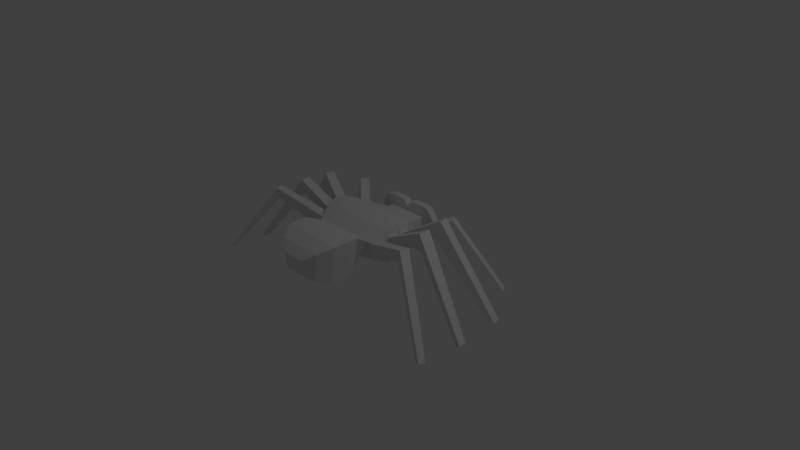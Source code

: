 # Source: SpiderGood.blend  (saved by Blender 2.79.0; exported with 4.5.12 LTS)
import bpy
from mathutils import Matrix  # noqa: F401  (used for matrix-valued properties, if any)

bpy.ops.wm.read_factory_settings(use_empty=True)
scene = bpy.context.scene
scene.name = 'Scene'

# ---- collections
col_collection_1 = bpy.data.collections.new('Collection 1'); scene.collection.children.link(col_collection_1)

# ---- materials (node trees are filled in below, after node groups)
mat_material = bpy.data.materials.new('Material')
mat_material.alpha_threshold = 0.0
mat_material.use_transparent_shadow = False
mat_material.roughness = 0.5
mat_material.line_color = (0.0, 0.0, 0.0, 1.0)

# ---- material node trees

# ---- world
world_world = bpy.data.worlds.new('World'); scene.world = world_world
world_world.color = (0.05088, 0.05088, 0.05088)
world_world.use_sun_shadow = False
world_world.sun_shadow_jitter_overblur = 0.0
world_world.cycles.sampling_method = 'MANUAL'

# ---- cameras
cam_camera = bpy.data.cameras.new('Camera')
cam_camera.clip_end = 100.0
cam_camera.lens = 35.0
cam_camera.sensor_width = 32.0
cam_camera.sensor_height = 18.0
cam_camera.ortho_scale = 7.314
cam_camera.dof.focus_distance = 0.0
cam_camera.dof.aperture_fstop = 128.0

# ---- lights
light_lamp = bpy.data.lights.new('Lamp', 'POINT')
light_lamp.transmission_factor = 0.0
light_lamp.cutoff_distance = 30.0
light_lamp.energy = 100.0
light_lamp.shadow_buffer_clip_start = 1.001
light_lamp.shadow_soft_size = 0.1
light_lamp.shadow_maximum_resolution = 0.006
light_lamp.use_absolute_resolution = True

# ---- meshes
me_cube = bpy.data.meshes.new('Cube')
me_cube.from_pydata([(0.1499, 0.8329, -0.004096), (0.3712, -0.3767, 0.2948), (-0.4404, -0.3768, 0.2927), (-0.1304, 0.8329, -0.004096), (0.4818, -0.3791, 0.4613), (-0.4608, -0.3766, 0.4987), (0.5948, 0.0005636, 0.3367), (-0.5727, -0.005198, 0.3572), (0.588, -0.006287, 0.5064), (-0.5727, -0.005198, 0.5155), (0.5799, -0.1715, 0.3138), (-0.4674, 0.2825, 0.2518), (0.5603, -0.1715, 0.5062), (-0.4653, 0.2754, 0.4226), (0.5004, 0.2744, 0.2249), (-0.5505, -0.168, 0.3363), (0.4935, 0.2712, 0.3743), (-0.5479, -0.168, 0.4893), (-0.3908, 0.3845, 0.2544), (-0.3975, 0.3919, 0.4059), (0.4235, 0.3901, 0.225), (0.4165, 0.3869, 0.3742), (0.2867, 0.5793, 0.02496), (0.5814, 0.1422, 0.3309), (0.2867, 0.5793, 0.4041), (0.5746, 0.1354, 0.5003), (-0.5546, 0.1306, 0.5145), (-0.5546, 0.1306, 0.3563), (-0.2673, 0.5793, 0.02496), (-0.2673, 0.5793, 0.4041), (0.5504, 0.1658, 0.2167), (0.5883, -0.04029, 0.3146), (0.5504, 0.1658, 0.5845), (0.583, -0.04029, 0.5072), (-0.5699, -0.03985, 0.5172), (-0.6067, -0.03425, 0.3555), (-0.531, 0.1658, 0.2167), (-0.531, 0.1658, 0.5845), (-0.5044, -0.2194, 0.2884), (-0.5555, -0.02512, 0.189), (-0.5309, -0.2355, 0.5002), (-0.5555, -0.02512, 0.6478), (0.5749, -0.02512, 0.6478), (0.5749, -0.02512, 0.189), (0.5113, -0.247, 0.2803), (0.549, -0.2358, 0.4694), (0.549, -0.194, 0.1612), (0.1777, -0.4133, 0.2162), (0.4428, -0.4133, 0.4938), (-0.1612, -0.4133, 0.2162), (-0.4263, -0.4133, 0.4938), (0.549, -0.194, 0.6105), (-0.5325, -0.194, 0.1612), (-0.5325, -0.194, 0.6105), (0.764, 0.6964, 0.3414), (0.798, 0.7216, 0.5783), (0.878, 0.6112, 0.5784), (0.8441, 0.5859, 0.3412), (-0.8324, 0.6039, 0.4237), (-0.8549, 0.6202, 0.6001), (-0.789, 0.7106, 0.5997), (-0.7663, 0.6941, 0.4252), (1.323, 1.057, -0.3807), (1.369, 1.091, -0.3454), (1.444, 0.9878, -0.3453), (1.398, 0.9541, -0.3808), (-1.331, 0.9182, -0.3423), (-1.389, 0.9557, -0.3012), (-1.309, 1.057, -0.3049), (-1.251, 1.02, -0.3446), (1.213, -0.4789, 0.5687), (1.215, -0.4601, 0.717), (1.183, -0.5753, 0.7169), (1.18, -0.5939, 0.5706), (-1.082, -0.2009, 0.6018), (-1.085, -0.2043, 0.7517), (-1.105, -0.07439, 0.7565), (-1.102, -0.05721, 0.6047), (1.003, 0.2879, 0.5437), (1.037, 0.3238, 0.7727), (1.07, 0.1925, 0.7786), (1.036, 0.1566, 0.549), (-1.151, -0.5457, 0.5902), (-1.159, -0.5495, 0.7151), (-1.209, -0.4469, 0.7163), (-1.201, -0.4433, 0.5867), (-1.021, 0.1554, 0.5382), (-1.046, 0.166, 0.7597), (-1.012, 0.2841, 0.7546), (-0.9959, 0.2734, 0.5397), (1.108, -0.03238, 0.6042), (1.115, -0.03635, 0.7696), (1.105, -0.192, 0.7676), (1.098, -0.1881, 0.6028), (1.888, -0.8941, -0.2908), (1.951, -0.9134, -0.2585), (1.913, -0.9841, -0.2541), (1.85, -0.9647, -0.284), (-1.823, -0.3452, -0.3044), (-1.874, -0.365, -0.283), (-1.891, -0.263, -0.2788), (-1.841, -0.2433, -0.3018), (1.809, 0.3964, -0.3509), (1.857, 0.4162, -0.3165), (1.887, 0.2966, -0.3113), (1.839, 0.2769, -0.346), (-1.81, -0.856, -0.2823), (-1.852, -0.8788, -0.2487), (-1.906, -0.7952, -0.2548), (-1.865, -0.7727, -0.2861), (-1.744, 0.3258, -0.3092), (-1.814, 0.3438, -0.27), (-1.783, 0.4699, -0.2774), (-1.712, 0.452, -0.3163), (1.898, -0.2723, -0.3245), (1.954, -0.2739, -0.2898), (1.95, -0.3721, -0.2874), (1.895, -0.3705, -0.3219), (0.2643, -0.4875, 0.08593), (-0.2695, -0.4875, 0.08593), (0.3547, -0.4875, 0.5275), (-0.36, -0.4875, 0.5275), (0.3224, -0.6538, 0.04282), (-0.3277, -0.6538, 0.04282), (0.4326, -0.6538, 0.5875), (-0.4378, -0.6538, 0.5875), (0.3224, -0.8956, 0.03781), (-0.3277, -0.8956, 0.03781), (0.4326, -0.8956, 0.5825), (-0.4378, -0.8956, 0.5825), (0.2343, -1.08, 0.1107), (-0.2396, -1.08, 0.1107), (0.3146, -1.08, 0.5027), (-0.3199, -1.08, 0.5027), (0.1182, -1.192, 0.2068), (-0.1234, -1.192, 0.2068), (0.1591, -1.192, 0.4066), (-0.1644, -1.192, 0.4066), (-0.2673, 0.6761, 0.02496), (-0.2673, 0.6761, 0.4041), (0.2867, 0.6761, 0.02496), (0.2867, 0.6761, 0.4041), (0.003387, 0.6761, 0.4041), (0.009687, 0.6761, 0.02496), (0.009687, 0.7682, 0.4041), (0.002243, 0.8329, -0.004096), (0.2867, 0.7682, 0.5508), (0.2867, 0.6761, 0.5508), (0.0594, 0.6761, 0.5389), (0.0657, 0.7682, 0.5389), (0.3537, 0.7682, 0.2528), (0.4731, 0.7682, 0.3941), (0.3537, 0.6761, 0.2528), (0.4731, 0.6761, 0.3941), (0.3683, 0.7682, 0.5345), (0.3683, 0.6761, 0.5345), (-0.05115, 0.7682, 0.54), (-0.2673, 0.7682, 0.5487), (-0.2673, 0.6761, 0.5487), (-0.05745, 0.6761, 0.54), (-0.2673, 0.6761, 0.02496), (-0.2673, 0.6761, 0.4041), (-0.3428, 0.6761, 0.2526), (-0.3428, 0.7682, 0.2526), (-0.4622, 0.7682, 0.3893), (-0.4622, 0.6761, 0.3893), (-0.3742, 0.6761, 0.522), (-0.3742, 0.7682, 0.522), (-0.1403, 0.7682, 0.5487), (-0.1435, 0.6761, 0.5487), (-0.00183, 0.7682, 0.4764), (-0.00813, 0.6761, 0.4764), (0.1575, 0.6761, 0.5508), (0.1607, 0.7682, 0.5508), (0.01585, 0.6761, 0.4774), (0.02215, 0.7682, 0.4774), (0.3185, 0.7682, 0.2281), (0.4322, 0.7682, 0.2685), (0.4322, 0.6761, 0.2685), (0.3185, 0.6761, 0.2281), (-0.4174, 0.7682, 0.2743), (-0.4174, 0.6761, 0.2743), (-0.3073, 0.6761, 0.2232), (-0.3073, 0.7682, 0.2232), (0.009687, 0.7682, 0.2258), (0.1544, 0.7682, 0.227), (-0.1352, 0.7682, 0.2245), (0.009687, 0.7682, -0.1175), (-0.1351, 0.7682, -0.1175), (-0.2673, 0.6761, -0.1175), (0.1544, 0.7682, -0.1175), (0.2867, 0.6761, -0.1175), (0.009687, 0.6761, -0.1175), (0.002243, 0.8329, 0.101), (-0.1305, 0.8329, 0.1004), (0.1499, 0.8329, 0.1016), (0.2073, 0.7682, 0.112), (-0.1772, 0.7682, 0.1096), (0.02073, 0.8329, -0.004096), (0.02073, 0.8329, 0.101), (0.01149, 0.7868, 0.101), (0.01149, 0.7868, -0.004096), (0.3026, 0.6761, 0.1265), (-0.2873, 0.6761, 0.1241), (0.3027, 0.6761, 0.02199), (0.2028, 0.7925, -0.007067), (0.2196, 0.7682, 0.109), (0.3186, 0.6761, 0.1236), (-0.3032, 0.676, 0.1204), (-0.2039, 0.7681, 0.1059), (-0.1841, 0.7924, -0.007759), (-0.2832, 0.676, 0.02129), (0.3217, 0.6764, 0.006531), (0.3145, 0.7927, -0.02252), (0.3349, 0.7685, 0.09357), (0.3349, 0.6764, 0.1081), (-0.3186, 0.6756, 0.1014), (-0.3186, 0.7677, 0.08684), (-0.2945, 0.7919, -0.02681), (-0.302, 0.6756, 0.00224), (0.216, 0.8322, 0.08297), (0.3306, 0.8324, 0.06752), (0.3356, 0.8946, -0.001984), (0.2201, 0.8944, 0.01347), (-0.1974, 0.8942, 0.01264), (-0.3107, 0.8938, -0.006416), (-0.3132, 0.8316, 0.06065), (-0.1994, 0.832, 0.07971), (0.178, 0.9043, -0.1464), (0.1804, 0.9668, -0.1259), (0.2991, 0.967, -0.1413), (0.2962, 0.9045, -0.1619), (-0.2618, 0.9042, -0.164), (-0.2662, 0.9667, -0.1436), (-0.1533, 0.9671, -0.1246), (-0.1497, 0.9046, -0.145), (0.1229, 0.9758, -0.2911), (0.1253, 0.9948, -0.2706), (0.2201, 0.995, -0.286), (0.2172, 0.9761, -0.3066), (-0.19, 0.9763, -0.3098), (-0.1943, 0.9952, -0.2894), (-0.1019, 0.9957, -0.2703), (-0.09835, 0.9767, -0.2907), (0.2867, 0.7824, 0.4041), (0.2398, 0.7964, 0.4978), (0.2127, 0.7964, 0.5077), (0.1847, 0.7964, 0.5129), (0.1567, 0.7964, 0.513), (0.1299, 0.7964, 0.5082), (0.1052, 0.7964, 0.4986), (0.0837, 0.7964, 0.4845), (0.0661, 0.7964, 0.4665), (0.05312, 0.7964, 0.4454), (0.04526, 0.7964, 0.4219), (0.04282, 0.7964, 0.3968), (0.0459, 0.7964, 0.3713), (0.05438, 0.7964, 0.3462), (0.06792, 0.7964, 0.3226), (0.08602, 0.7964, 0.3012), (0.108, 0.7964, 0.2831), (0.1329, 0.7964, 0.2687), (0.1599, 0.7964, 0.2588), (0.188, 0.7964, 0.2537), (0.2159, 0.7964, 0.2535), (0.2428, 0.7964, 0.2584), (0.2674, 0.7964, 0.268), (0.289, 0.7964, 0.2821), (0.3066, 0.7964, 0.3), (0.3196, 0.7964, 0.3212), (0.3274, 0.7964, 0.3447), (0.3299, 0.7964, 0.3697), (0.3268, 0.7964, 0.3953), (0.3183, 0.7964, 0.4203), (0.3048, 0.7964, 0.444), (0.2867, 0.7964, 0.4653), (0.2647, 0.7964, 0.4835), (0.2442, 0.7964, 0.5073), (0.2149, 0.7964, 0.5181), (0.1846, 0.7964, 0.5236), (0.1543, 0.7964, 0.5238), (0.1252, 0.7964, 0.5186), (0.09851, 0.7964, 0.5081), (0.07518, 0.7964, 0.4929), (0.05612, 0.7964, 0.4735), (0.04206, 0.7964, 0.4506), (0.03355, 0.7964, 0.4251), (0.0309, 0.7964, 0.398), (0.03424, 0.7964, 0.3703), (0.04341, 0.7964, 0.3431), (0.05808, 0.7964, 0.3175), (0.07768, 0.7964, 0.2944), (0.1015, 0.7964, 0.2747), (0.1285, 0.7964, 0.2592), (0.1578, 0.7964, 0.2485), (0.1881, 0.7964, 0.2429), (0.2184, 0.7964, 0.2428), (0.2475, 0.7964, 0.248), (0.2742, 0.7964, 0.2584), (0.2975, 0.7964, 0.2736), (0.3166, 0.7964, 0.2931), (0.3306, 0.7964, 0.316), (0.3391, 0.7964, 0.3415), (0.3418, 0.7964, 0.3686), (0.3384, 0.7964, 0.3963), (0.3293, 0.7964, 0.4234), (0.3146, 0.7964, 0.449), (0.295, 0.7964, 0.4721), (0.2712, 0.7964, 0.4918), (0.2484, 0.7964, 0.5163), (0.217, 0.7964, 0.5278), (0.1844, 0.7964, 0.5338), (0.152, 0.7964, 0.5339), (0.1208, 0.7964, 0.5283), (0.09217, 0.7964, 0.5172), (0.06715, 0.7964, 0.5008), (0.04672, 0.7964, 0.48), (0.03164, 0.7964, 0.4554), (0.02252, 0.7964, 0.4281), (0.01968, 0.7964, 0.399), (0.02326, 0.7964, 0.3694), (0.0331, 0.7964, 0.3402), (0.04883, 0.7964, 0.3128), (0.06984, 0.7964, 0.288), (0.09533, 0.7964, 0.2669), (0.1243, 0.7964, 0.2503), (0.1557, 0.7964, 0.2388), (0.1882, 0.7964, 0.2328), (0.2207, 0.7964, 0.2326), (0.2519, 0.7964, 0.2382), (0.2805, 0.7964, 0.2494), (0.3055, 0.7964, 0.2657), (0.326, 0.7964, 0.2866), (0.341, 0.7964, 0.3111), (0.3502, 0.7964, 0.3385), (0.353, 0.7964, 0.3675), (0.3494, 0.7964, 0.3972), (0.3396, 0.7964, 0.4263), (0.3239, 0.7964, 0.4538), (0.3028, 0.7964, 0.4786), (0.2774, 0.7964, 0.4997), (-0.1531, 0.7964, 0.2366), (-0.186, 0.7964, 0.2335), (-0.2184, 0.7964, 0.2362), (-0.2489, 0.7964, 0.2445), (-0.2765, 0.7964, 0.2581), (-0.3, 0.7964, 0.2766), (-0.3185, 0.7964, 0.2991), (-0.3314, 0.7964, 0.3249), (-0.3381, 0.7964, 0.3529), (-0.3384, 0.7964, 0.3821), (-0.3323, 0.7964, 0.4114), (-0.3199, 0.7964, 0.4395), (-0.3019, 0.7964, 0.4655), (-0.2788, 0.7964, 0.4883), (-0.2515, 0.7964, 0.5071), (-0.2212, 0.7964, 0.5212), (-0.189, 0.7964, 0.5299), (-0.156, 0.7964, 0.533), (-0.1236, 0.7964, 0.5304), (-0.09309, 0.7964, 0.5221), (-0.06554, 0.7964, 0.5084), (-0.04204, 0.7964, 0.49), (-0.0235, 0.7964, 0.4674), (-0.01062, 0.7964, 0.4417), (-0.003911, 0.7964, 0.4136), (-0.003622, 0.7964, 0.3844), (-0.009767, 0.7964, 0.3552), (-0.02211, 0.7964, 0.327), (-0.04017, 0.7964, 0.301), (-0.06326, 0.7964, 0.2782), (-0.0905, 0.7964, 0.2594), (-0.1208, 0.7964, 0.2454), (-0.1543, 0.7964, 0.2465), (-0.185, 0.7964, 0.2436), (-0.2152, 0.7964, 0.2461), (-0.2437, 0.7964, 0.2538), (-0.2694, 0.7964, 0.2665), (-0.2913, 0.7964, 0.2838), (-0.3086, 0.7964, 0.3048), (-0.3206, 0.7964, 0.3288), (-0.3269, 0.7964, 0.355), (-0.3271, 0.7964, 0.3822), (-0.3214, 0.7964, 0.4095), (-0.3099, 0.7964, 0.4357), (-0.2931, 0.7964, 0.46), (-0.2715, 0.7964, 0.4813), (-0.2461, 0.7964, 0.4988), (-0.2178, 0.7964, 0.5119), (-0.1877, 0.7964, 0.52), (-0.157, 0.7964, 0.5229), (-0.1268, 0.7964, 0.5205), (-0.09834, 0.7964, 0.5127), (-0.07264, 0.7964, 0.5), (-0.05072, 0.7964, 0.4828), (-0.03343, 0.7964, 0.4618), (-0.02142, 0.7964, 0.4377), (-0.01516, 0.7964, 0.4116), (-0.01489, 0.7964, 0.3844), (-0.02062, 0.7964, 0.3571), (-0.03213, 0.7964, 0.3308), (-0.04898, 0.7964, 0.3066), (-0.07052, 0.7964, 0.2853), (-0.09592, 0.7964, 0.2678), (-0.1242, 0.7964, 0.2547), (-0.1556, 0.7964, 0.257), (-0.1839, 0.7964, 0.2543), (-0.2118, 0.7964, 0.2566), (-0.2381, 0.7964, 0.2638), (-0.2619, 0.7964, 0.2755), (-0.2821, 0.7964, 0.2914), (-0.2981, 0.7964, 0.3108), (-0.3091, 0.7964, 0.333), (-0.3149, 0.7964, 0.3571), (-0.3152, 0.7964, 0.3823), (-0.3099, 0.7964, 0.4075), (-0.2993, 0.7964, 0.4317), (-0.2837, 0.7964, 0.4541), (-0.2638, 0.7964, 0.4738), (-0.2404, 0.7964, 0.4899), (-0.2142, 0.7964, 0.502), (-0.1865, 0.7964, 0.5096), (-0.1581, 0.7964, 0.5122), (-0.1302, 0.7964, 0.51), (-0.1039, 0.7964, 0.5028), (-0.08018, 0.7964, 0.4911), (-0.05995, 0.7964, 0.4752), (-0.04398, 0.7964, 0.4558), (-0.03289, 0.7964, 0.4336), (-0.02711, 0.7964, 0.4094), (-0.02687, 0.7964, 0.3843), (-0.03216, 0.7964, 0.3591), (-0.04278, 0.7964, 0.3349), (-0.05834, 0.7964, 0.3125), (-0.07823, 0.7964, 0.2928), (-0.1017, 0.7964, 0.2766), (-0.1278, 0.7964, 0.2645)], [(246, 245), (247, 246), (248, 247), (249, 248), (250, 249), (251, 250), (252, 251), (253, 252), (254, 253), (255, 254), (256, 255), (257, 256), (258, 257), (259, 258), (260, 259), (261, 260), (262, 261), (263, 262), (264, 263), (265, 264), (266, 265), (267, 266), (268, 267), (269, 268), (270, 269), (271, 270), (272, 271), (273, 272), (274, 273), (275, 274), (276, 275), (245, 276), (278, 277), (279, 278), (280, 279), (281, 280), (282, 281), (283, 282), (284, 283), (285, 284), (286, 285), (287, 286), (288, 287), (289, 288), (290, 289), (291, 290), (292, 291), (293, 292), (294, 293), (295, 294), (296, 295), (297, 296), (298, 297), (299, 298), (300, 299), (301, 300), (302, 301), (303, 302), (304, 303), (305, 304), (306, 305), (307, 306), (308, 307), (277, 308), (310, 309), (311, 310), (312, 311), (313, 312), (314, 313), (315, 314), (316, 315), (317, 316), (318, 317), (319, 318), (320, 319), (321, 320), (322, 321), (323, 322), (324, 323), (325, 324), (326, 325), (327, 326), (328, 327), (329, 328), (330, 329), (331, 330), (332, 331), (333, 332), (334, 333), (335, 334), (336, 335), (337, 336), (338, 337), (339, 338), (340, 339), (309, 340), (372, 341), (341, 342), (342, 343), (343, 344), (344, 345), (345, 346), (346, 347), (347, 348), (348, 349), (349, 350), (350, 351), (351, 352), (352, 353), (353, 354), (354, 355), (355, 356), (356, 357), (357, 358), (358, 359), (359, 360), (360, 361), (361, 362), (362, 363), (363, 364), (364, 365), (365, 366), (366, 367), (367, 368), (368, 369), (369, 370), (370, 371), (371, 372), (404, 373), (373, 374), (374, 375), (375, 376), (376, 377), (377, 378), (378, 379), (379, 380), (380, 381), (381, 382), (382, 383), (383, 384), (384, 385), (385, 386), (386, 387), (387, 388), (388, 389), (389, 390), (390, 391), (391, 392), (392, 393), (393, 394), (394, 395), (395, 396), (396, 397), (397, 398), (398, 399), (399, 400), (400, 401), (401, 402), (402, 403), (403, 404), (436, 405), (405, 406), (406, 407), (407, 408), (408, 409), (409, 410), (410, 411), (411, 412), (412, 413), (413, 414), (414, 415), (415, 416), (416, 417), (417, 418), (418, 419), (419, 420), (420, 421), (421, 422), (422, 423), (423, 424), (424, 425), (425, 426), (426, 427), (427, 428), (428, 429), (429, 430), (430, 431), (431, 432), (432, 433), (433, 434), (434, 435), (435, 436)], [(46, 47, 49, 52), (51, 53, 50, 48), (49, 47, 118, 119), (29, 139, 161, 160, 138, 28), (32, 37, 41, 42), (30, 43, 39, 36), (22, 30, 36, 28), (24, 29, 37, 32), (42, 41, 53, 51), (43, 46, 52, 39), (140, 141, 24, 22), (141, 142, 24), (140, 22, 143), (20, 14, 30, 22), (16, 21, 24, 32), (14, 16, 32, 30), (13, 11, 36, 37), (11, 18, 28, 36), (19, 13, 37, 29), (21, 20, 22, 24), (18, 19, 29, 28), (23, 6, 43, 30), (8, 25, 32, 42), (9, 7, 39, 41), (6, 8, 42, 43), (7, 27, 36, 39), (26, 9, 41, 37), (25, 23, 30, 32), (27, 26, 37, 36), (15, 35, 39, 52), (34, 17, 53, 41), (35, 34, 41, 39), (33, 31, 43, 42), (31, 10, 46, 43), (12, 33, 42, 51), (17, 15, 52, 53), (10, 12, 51, 46), (44, 1, 47, 46), (1, 4, 48, 47), (5, 2, 49, 50), (4, 45, 51, 48), (2, 38, 52, 49), (40, 5, 50, 53), (38, 40, 53, 52), (45, 44, 46, 51), (45, 71, 70, 44), (21, 55, 54, 20), (16, 56, 55, 21), (14, 57, 56, 16), (20, 54, 57, 14), (13, 59, 58, 11), (19, 60, 59, 13), (18, 61, 60, 19), (11, 58, 61, 18), (62, 63, 64, 65), (55, 63, 62, 54), (56, 64, 63, 55), (57, 65, 64, 56), (54, 62, 65, 57), (66, 67, 68, 69), (59, 67, 66, 58), (60, 68, 67, 59), (61, 69, 68, 60), (58, 66, 69, 61), (4, 72, 71, 45), (1, 73, 72, 4), (44, 70, 73, 1), (17, 75, 74, 15), (34, 76, 75, 17), (35, 77, 76, 34), (15, 74, 77, 35), (25, 79, 78, 23), (8, 80, 79, 25), (6, 81, 80, 8), (23, 78, 81, 6), (5, 83, 82, 2), (40, 84, 83, 5), (38, 85, 84, 40), (2, 82, 85, 38), (9, 87, 86, 7), (26, 88, 87, 9), (27, 89, 88, 26), (7, 86, 89, 27), (33, 91, 90, 31), (12, 92, 91, 33), (10, 93, 92, 12), (31, 90, 93, 10), (94, 95, 96, 97), (71, 95, 94, 70), (72, 96, 95, 71), (73, 97, 96, 72), (70, 94, 97, 73), (98, 99, 100, 101), (75, 99, 98, 74), (76, 100, 99, 75), (77, 101, 100, 76), (74, 98, 101, 77), (102, 103, 104, 105), (79, 103, 102, 78), (80, 104, 103, 79), (81, 105, 104, 80), (78, 102, 105, 81), (106, 107, 108, 109), (83, 107, 106, 82), (84, 108, 107, 83), (85, 109, 108, 84), (82, 106, 109, 85), (110, 111, 112, 113), (114, 115, 116, 117), (91, 115, 114, 90), (92, 116, 115, 91), (93, 117, 116, 92), (90, 114, 117, 93), (119, 118, 122, 123), (48, 50, 121, 120), (50, 49, 119, 121), (47, 48, 120, 118), (124, 125, 129, 128), (120, 121, 125, 124), (118, 120, 124, 122), (121, 119, 123, 125), (129, 127, 131, 133), (122, 124, 128, 126), (125, 123, 127, 129), (123, 122, 126, 127), (132, 133, 137, 136), (127, 126, 130, 131), (128, 129, 133, 132), (126, 128, 132, 130), (134, 136, 137, 135), (130, 132, 136, 134), (133, 131, 135, 137), (131, 130, 134, 135), (13, 11, 18, 19), (3, 145, 187, 188), (175, 174, 148, 149), (160, 161, 182, 203), (173, 149, 148, 172), (24, 142, 29), (29, 142, 139), (87, 88, 112, 111), (143, 28, 138), (28, 143, 22), (171, 170, 156, 159), (142, 141, 174), (179, 176, 150, 152), (177, 151, 153, 178), (153, 151, 154, 155), (147, 141, 153, 155), (153, 141, 178), (146, 147, 155, 154), (169, 168, 157, 158), (158, 139, 169), (139, 158, 161), (3, 138, 160), (181, 165, 164, 180), (164, 165, 166, 167), (158, 157, 167, 166), (183, 182, 162, 163), (161, 158, 166, 165), (89, 86, 110, 113), (88, 89, 113, 112), (86, 87, 111, 110), (139, 142, 171), (139, 171, 159, 169), (159, 156, 168, 169), (142, 144, 170, 171), (141, 147, 172), (141, 172, 148, 174), (146, 173, 172, 147), (144, 142, 174, 175), (141, 140, 202, 179), (141, 179, 152, 178), (150, 177, 178, 152), (196, 176, 179, 202), (182, 183, 197, 203), (162, 181, 180, 163), (161, 165, 181), (161, 181, 162, 182), (183, 186, 197), (186, 194, 197), (190, 191, 192, 187), (187, 192, 189, 188), (143, 138, 189, 192), (0, 140, 191, 190), (140, 143, 192, 191), (138, 3, 188, 189), (3, 194, 193, 145), (194, 186, 184, 193), (0, 195, 196), (194, 3, 197), (196, 185, 176), (195, 185, 196), (184, 200, 193), (200, 184, 199), (198, 201, 200, 199), (145, 193, 200, 201), (198, 187, 201), (145, 201, 187), (199, 184, 185, 195), (195, 0, 198, 199), (0, 190, 187, 198), (205, 213, 212, 204), (212, 213, 214, 215), (0, 205, 204, 140), (196, 206, 205, 0), (202, 207, 206, 196), (140, 204, 207, 202), (197, 209, 208, 203), (3, 210, 209, 197), (160, 211, 210, 3), (203, 208, 211, 160), (223, 229, 228, 205), (207, 215, 214, 206), (204, 212, 215, 207), (216, 217, 218, 219), (209, 217, 216, 208), (211, 219, 218, 210), (208, 216, 219, 211), (220, 221, 222, 223), (214, 221, 220, 206), (213, 222, 221, 214), (229, 237, 236, 228), (206, 220, 223, 205), (224, 225, 226, 227), (236, 237, 238, 239), (217, 226, 225, 218), (209, 227, 226, 217), (210, 224, 227, 209), (222, 230, 229, 223), (213, 231, 230, 222), (205, 228, 231, 213), (225, 233, 232, 218), (224, 234, 233, 225), (210, 235, 234, 224), (218, 232, 235, 210), (230, 238, 237, 229), (231, 239, 238, 230), (228, 236, 239, 231), (240, 241, 242, 243), (233, 241, 240, 232), (234, 242, 241, 233), (235, 243, 242, 234), (232, 240, 243, 235), (170, 144, 184, 186, 183, 163, 180, 164, 167, 157, 168, 156), (177, 150, 176, 185, 184, 144, 175, 149, 173, 146, 154, 151)])
me_cube.materials.append(mat_material)
me_cube.use_remesh_preserve_volume = False
me_cube.use_remesh_preserve_attributes = False
me_cube.use_mirror_vertex_groups = False
me_cube.update()

# ---- objects
ob_good_spider = bpy.data.objects.new('Good Spider', me_cube)
ob_lamp = bpy.data.objects.new('Lamp', light_lamp)
ob_camera = bpy.data.objects.new('Camera', cam_camera)

# ---- transforms, parenting, visibility, modifiers, constraints
ob_good_spider.location = (0.0, 0.0, 0.0)
ob_good_spider.lock_rotations_4d = False
ob_good_spider.empty_display_type = 'ARROWS'
ob_good_spider.lineart.crease_threshold = 0.0
_vg = ob_good_spider.vertex_groups.new(name='Potroh')
_vg = ob_good_spider.vertex_groups.new(name='JobbLab_1')
_vg = ob_good_spider.vertex_groups.new(name='JobbLab_2')
_vg = ob_good_spider.vertex_groups.new(name='JobbLab_3')
_vg = ob_good_spider.vertex_groups.new(name='JobbLab_4')
_vg = ob_good_spider.vertex_groups.new(name='BalLab_1')
_vg = ob_good_spider.vertex_groups.new(name='BalLab_2')
_vg = ob_good_spider.vertex_groups.new(name='BalLab_3')
_vg = ob_good_spider.vertex_groups.new(name='BalLab_4')
_vg = ob_good_spider.vertex_groups.new(name='FejTor')
ob_lamp.location = (4.076, 1.005, 5.904)
ob_lamp.rotation_euler = (0.6503, 0.05522, 1.866)
ob_lamp.lock_rotations_4d = False
ob_lamp.empty_display_type = 'ARROWS'
ob_lamp.color = (0.0, 0.0, 0.0, 0.0)
ob_lamp.lineart.crease_threshold = 0.0
ob_camera.location = (7.481, -6.508, 5.344)
ob_camera.rotation_euler = (1.109, 0.0, 0.8149)
ob_camera.lock_rotations_4d = False
ob_camera.empty_display_type = 'ARROWS'
ob_camera.color = (0.0, 0.0, 0.0, 0.0)
ob_camera.display_type = 'WIRE'
ob_camera.lineart.crease_threshold = 0.0

# ---- collection membership
col_collection_1.objects.link(ob_good_spider)
col_collection_1.objects.link(ob_lamp)
col_collection_1.objects.link(ob_camera)

# ---- scene / render settings (as saved in the file)
scene.camera = ob_camera
scene.frame_start = 1; scene.frame_end = 250; scene.frame_set(0)
scene.render.engine = 'BLENDER_EEVEE_NEXT'
scene.render.resolution_percentage = 50
scene.render.dither_intensity = 0.0
scene.cycles.use_denoising = False
scene.cycles.samples = 128
scene.cycles.sampling_pattern = 'TABULATED_SOBOL'
scene.cycles.use_adaptive_sampling = False
scene.cycles.use_light_tree = False
scene.cycles.blur_glossy = 0.0
scene.cycles.sample_clamp_indirect = 0.0
scene.view_settings.view_transform = 'Standard'
bpy.context.view_layer.update()

